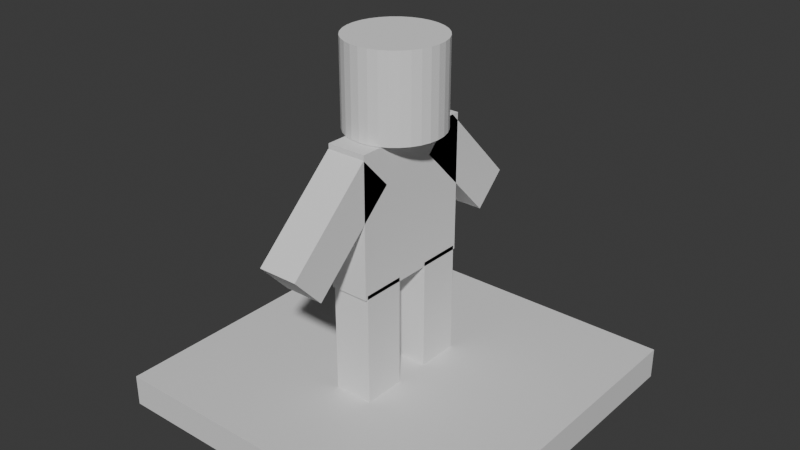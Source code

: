 # Source: statui.blend  (saved by Blender 4.2.66; exported with 4.5.12 LTS)
import bpy
from mathutils import Matrix  # noqa: F401  (used for matrix-valued properties, if any)

bpy.ops.wm.read_factory_settings(use_empty=True)
scene = bpy.context.scene
scene.name = 'Scene'

# ---- collections
col_collection = bpy.data.collections.new('Collection'); scene.collection.children.link(col_collection)

# ---- materials (node trees are filled in below, after node groups)
mat_material = bpy.data.materials.new('Material')
mat_material.alpha_threshold = 0.0
mat_material.use_transparent_shadow = False
mat_material.roughness = 0.5
mat_material.line_color = (0.0, 0.0, 0.0, 1.0)

# ---- material node trees
mat_material.use_nodes = True; mat_material.node_tree.nodes.clear()
_N = mat_material.node_tree.nodes; _L = mat_material.node_tree.links
n0 = _N.new('ShaderNodeOutputMaterial'); n0.name = 'Material Output'; n0.location = (300, 300)
n1 = _N.new('ShaderNodeBsdfPrincipled'); n1.name = 'Principled BSDF'; n1.location = (10, 300)
n1.inputs[3].default_value = 1.45
_L.new(n1.outputs[0], n0.inputs[0])
n0.is_active_output = True

# ---- world
world_world = bpy.data.worlds.new('World'); scene.world = world_world
world_world.use_nodes = True; world_world.node_tree.nodes.clear()
_N = world_world.node_tree.nodes; _L = world_world.node_tree.links
n0 = _N.new('ShaderNodeOutputWorld'); n0.name = 'World Output'; n0.location = (300, 300)
n1 = _N.new('ShaderNodeBackground'); n1.name = 'Background'; n1.location = (10, 300)
n1.inputs[0].default_value = (0.05088, 0.05088, 0.05088, 1.0)
_L.new(n1.outputs[0], n0.inputs[0])
n0.is_active_output = True
world_world.color = (0.05088, 0.05088, 0.05088)
world_world.sun_shadow_jitter_overblur = 0.0

# ---- meshes
me_cube = bpy.data.meshes.new('Cube')
me_cube.from_pydata([(1.0, 1.0, 1.0), (1.0, 1.0, -1.0), (1.0, -1.0, 1.0), (1.0, -1.0, -1.0), (-1.0, 1.0, 1.0), (-1.0, 1.0, -1.0), (-1.0, -1.0, 1.0), (-1.0, -1.0, -1.0)], [], [(0, 4, 6, 2), (3, 2, 6, 7), (7, 6, 4, 5), (5, 1, 3, 7), (1, 0, 2, 3), (5, 4, 0, 1)])
_uv = me_cube.uv_layers.new(name='UVMap')
_uv.uv.foreach_set('vector', [0.625, 0.5, 0.875, 0.5, 0.875, 0.75, 0.625, 0.75, 0.375, 0.75, 0.625, 0.75, 0.625, 1.0, 0.375, 1.0, 0.375, 0.0, 0.625, 0.0, 0.625, 0.25, 0.375, 0.25, 0.125, 0.5, 0.375, 0.5, 0.375, 0.75, 0.125, 0.75, 0.375, 0.5, 0.625, 0.5, 0.625, 0.75, 0.375, 0.75, 0.375, 0.25, 0.625, 0.25, 0.625, 0.5, 0.375, 0.5])
me_cube.materials.append(mat_material)
me_cube.use_mirror_vertex_groups = False
me_cube.update()
me_cube_001 = bpy.data.meshes.new('Cube.001')
me_cube_001.from_pydata([(-1.0, -1.0, -1.0), (-1.0, -1.0, 1.0), (-1.0, 1.0, -1.0), (-1.0, 1.0, 1.0), (1.0, -1.0, -1.0), (1.0, -1.0, 1.0), (1.0, 1.0, -1.0), (1.0, 1.0, 1.0)], [], [(0, 1, 3, 2), (2, 3, 7, 6), (6, 7, 5, 4), (4, 5, 1, 0), (2, 6, 4, 0), (7, 3, 1, 5)])
_uv = me_cube_001.uv_layers.new(name='UVMap')
_uv.uv.foreach_set('vector', [0.375, 0.0, 0.625, 0.0, 0.625, 0.25, 0.375, 0.25, 0.375, 0.25, 0.625, 0.25, 0.625, 0.5, 0.375, 0.5, 0.375, 0.5, 0.625, 0.5, 0.625, 0.75, 0.375, 0.75, 0.375, 0.75, 0.625, 0.75, 0.625, 1.0, 0.375, 1.0, 0.125, 0.5, 0.375, 0.5, 0.375, 0.75, 0.125, 0.75, 0.625, 0.5, 0.875, 0.5, 0.875, 0.75, 0.625, 0.75])
me_cube_001.update()
me_cube_002 = bpy.data.meshes.new('Cube.002')
me_cube_002.from_pydata([(-1.0, -1.0, -1.0), (-1.0, -1.0, 1.0), (-1.0, 1.0, -1.0), (-1.0, 1.0, 1.0), (1.0, -1.0, -1.0), (1.0, -1.0, 1.0), (1.0, 1.0, -1.0), (1.0, 1.0, 1.0)], [], [(0, 1, 3, 2), (2, 3, 7, 6), (6, 7, 5, 4), (4, 5, 1, 0), (2, 6, 4, 0), (7, 3, 1, 5)])
_uv = me_cube_002.uv_layers.new(name='UVMap')
_uv.uv.foreach_set('vector', [0.375, 0.0, 0.625, 0.0, 0.625, 0.25, 0.375, 0.25, 0.375, 0.25, 0.625, 0.25, 0.625, 0.5, 0.375, 0.5, 0.375, 0.5, 0.625, 0.5, 0.625, 0.75, 0.375, 0.75, 0.375, 0.75, 0.625, 0.75, 0.625, 1.0, 0.375, 1.0, 0.125, 0.5, 0.375, 0.5, 0.375, 0.75, 0.125, 0.75, 0.625, 0.5, 0.875, 0.5, 0.875, 0.75, 0.625, 0.75])
me_cube_002.update()
me_cube_003 = bpy.data.meshes.new('Cube.003')
me_cube_003.from_pydata([(-1.0, -1.0, -1.0), (-1.0, -1.0, 1.0), (-1.0, 1.0, -1.0), (-1.0, 1.0, 1.0), (1.0, -1.0, -1.0), (1.0, -1.0, 1.0), (1.0, 1.0, -1.0), (1.0, 1.0, 1.0)], [], [(0, 1, 3, 2), (2, 3, 7, 6), (6, 7, 5, 4), (4, 5, 1, 0), (2, 6, 4, 0), (7, 3, 1, 5)])
_uv = me_cube_003.uv_layers.new(name='UVMap')
_uv.uv.foreach_set('vector', [0.375, 0.0, 0.625, 0.0, 0.625, 0.25, 0.375, 0.25, 0.375, 0.25, 0.625, 0.25, 0.625, 0.5, 0.375, 0.5, 0.375, 0.5, 0.625, 0.5, 0.625, 0.75, 0.375, 0.75, 0.375, 0.75, 0.625, 0.75, 0.625, 1.0, 0.375, 1.0, 0.125, 0.5, 0.375, 0.5, 0.375, 0.75, 0.125, 0.75, 0.625, 0.5, 0.875, 0.5, 0.875, 0.75, 0.625, 0.75])
me_cube_003.update()
me_cube_004 = bpy.data.meshes.new('Cube.004')
me_cube_004.from_pydata([(-1.0, -1.0, -1.0), (-1.0, -1.0, 1.0), (-1.0, 1.0, -1.0), (-1.0, 1.0, 1.0), (1.0, -1.0, -1.0), (1.0, -1.0, 1.0), (1.0, 1.0, -1.0), (1.0, 1.0, 1.0)], [], [(0, 1, 3, 2), (2, 3, 7, 6), (6, 7, 5, 4), (4, 5, 1, 0), (2, 6, 4, 0), (7, 3, 1, 5)])
_uv = me_cube_004.uv_layers.new(name='UVMap')
_uv.uv.foreach_set('vector', [0.375, 0.0, 0.625, 0.0, 0.625, 0.25, 0.375, 0.25, 0.375, 0.25, 0.625, 0.25, 0.625, 0.5, 0.375, 0.5, 0.375, 0.5, 0.625, 0.5, 0.625, 0.75, 0.375, 0.75, 0.375, 0.75, 0.625, 0.75, 0.625, 1.0, 0.375, 1.0, 0.125, 0.5, 0.375, 0.5, 0.375, 0.75, 0.125, 0.75, 0.625, 0.5, 0.875, 0.5, 0.875, 0.75, 0.625, 0.75])
me_cube_004.update()
me_cube_005 = bpy.data.meshes.new('Cube.005')
me_cube_005.from_pydata([(-1.0, -1.0, -1.0), (-1.0, -1.0, 1.0), (-1.0, 1.0, -1.0), (-1.0, 1.0, 1.0), (1.0, -1.0, -1.0), (1.0, -1.0, 1.0), (1.0, 1.0, -1.0), (1.0, 1.0, 1.0)], [], [(0, 1, 3, 2), (2, 3, 7, 6), (6, 7, 5, 4), (4, 5, 1, 0), (2, 6, 4, 0), (7, 3, 1, 5)])
_uv = me_cube_005.uv_layers.new(name='UVMap')
_uv.uv.foreach_set('vector', [0.375, 0.0, 0.625, 0.0, 0.625, 0.25, 0.375, 0.25, 0.375, 0.25, 0.625, 0.25, 0.625, 0.5, 0.375, 0.5, 0.375, 0.5, 0.625, 0.5, 0.625, 0.75, 0.375, 0.75, 0.375, 0.75, 0.625, 0.75, 0.625, 1.0, 0.375, 1.0, 0.125, 0.5, 0.375, 0.5, 0.375, 0.75, 0.125, 0.75, 0.625, 0.5, 0.875, 0.5, 0.875, 0.75, 0.625, 0.75])
me_cube_005.update()
me_cylinder = bpy.data.meshes.new('Cylinder')
me_cylinder.from_pydata([(0.0, 1.0, -1.0), (0.0, 1.0, 1.0), (0.1951, 0.9808, -1.0), (0.1951, 0.9808, 1.0), (0.3827, 0.9239, -1.0), (0.3827, 0.9239, 1.0), (0.5556, 0.8315, -1.0), (0.5556, 0.8315, 1.0), (0.7071, 0.7071, -1.0), (0.7071, 0.7071, 1.0), (0.8315, 0.5556, -1.0), (0.8315, 0.5556, 1.0), (0.9239, 0.3827, -1.0), (0.9239, 0.3827, 1.0), (0.9808, 0.1951, -1.0), (0.9808, 0.1951, 1.0), (1.0, 0.0, -1.0), (1.0, 0.0, 1.0), (0.9808, -0.1951, -1.0), (0.9808, -0.1951, 1.0), (0.9239, -0.3827, -1.0), (0.9239, -0.3827, 1.0), (0.8315, -0.5556, -1.0), (0.8315, -0.5556, 1.0), (0.7071, -0.7071, -1.0), (0.7071, -0.7071, 1.0), (0.5556, -0.8315, -1.0), (0.5556, -0.8315, 1.0), (0.3827, -0.9239, -1.0), (0.3827, -0.9239, 1.0), (0.1951, -0.9808, -1.0), (0.1951, -0.9808, 1.0), (0.0, -1.0, -1.0), (0.0, -1.0, 1.0), (-0.1951, -0.9808, -1.0), (-0.1951, -0.9808, 1.0), (-0.3827, -0.9239, -1.0), (-0.3827, -0.9239, 1.0), (-0.5556, -0.8315, -1.0), (-0.5556, -0.8315, 1.0), (-0.7071, -0.7071, -1.0), (-0.7071, -0.7071, 1.0), (-0.8315, -0.5556, -1.0), (-0.8315, -0.5556, 1.0), (-0.9239, -0.3827, -1.0), (-0.9239, -0.3827, 1.0), (-0.9808, -0.1951, -1.0), (-0.9808, -0.1951, 1.0), (-1.0, 0.0, -1.0), (-1.0, 0.0, 1.0), (-0.9808, 0.1951, -1.0), (-0.9808, 0.1951, 1.0), (-0.9239, 0.3827, -1.0), (-0.9239, 0.3827, 1.0), (-0.8315, 0.5556, -1.0), (-0.8315, 0.5556, 1.0), (-0.7071, 0.7071, -1.0), (-0.7071, 0.7071, 1.0), (-0.5556, 0.8315, -1.0), (-0.5556, 0.8315, 1.0), (-0.3827, 0.9239, -1.0), (-0.3827, 0.9239, 1.0), (-0.1951, 0.9808, -1.0), (-0.1951, 0.9808, 1.0)], [], [(0, 1, 3, 2), (2, 3, 5, 4), (4, 5, 7, 6), (6, 7, 9, 8), (8, 9, 11, 10), (10, 11, 13, 12), (12, 13, 15, 14), (14, 15, 17, 16), (16, 17, 19, 18), (18, 19, 21, 20), (20, 21, 23, 22), (22, 23, 25, 24), (24, 25, 27, 26), (26, 27, 29, 28), (28, 29, 31, 30), (30, 31, 33, 32), (32, 33, 35, 34), (34, 35, 37, 36), (36, 37, 39, 38), (38, 39, 41, 40), (40, 41, 43, 42), (42, 43, 45, 44), (44, 45, 47, 46), (46, 47, 49, 48), (48, 49, 51, 50), (50, 51, 53, 52), (52, 53, 55, 54), (54, 55, 57, 56), (56, 57, 59, 58), (58, 59, 61, 60), (3, 1, 63, 61, 59, 57, 55, 53, 51, 49, 47, 45, 43, 41, 39, 37, 35, 33, 31, 29, 27, 25, 23, 21, 19, 17, 15, 13, 11, 9, 7, 5), (60, 61, 63, 62), (62, 63, 1, 0), (0, 2, 4, 6, 8, 10, 12, 14, 16, 18, 20, 22, 24, 26, 28, 30, 32, 34, 36, 38, 40, 42, 44, 46, 48, 50, 52, 54, 56, 58, 60, 62)])
_uv = me_cylinder.uv_layers.new(name='UVMap')
_uv.uv.foreach_set('vector', [1.0, 0.5, 1.0, 1.0, 0.9688, 1.0, 0.9688, 0.5, 0.9688, 0.5, 0.9688, 1.0, 0.9375, 1.0, 0.9375, 0.5, 0.9375, 0.5, 0.9375, 1.0, 0.9062, 1.0, 0.9062, 0.5, 0.9062, 0.5, 0.9062, 1.0, 0.875, 1.0, 0.875, 0.5, 0.875, 0.5, 0.875, 1.0, 0.8438, 1.0, 0.8438, 0.5, 0.8438, 0.5, 0.8438, 1.0, 0.8125, 1.0, 0.8125, 0.5, 0.8125, 0.5, 0.8125, 1.0, 0.7812, 1.0, 0.7812, 0.5, 0.7812, 0.5, 0.7812, 1.0, 0.75, 1.0, 0.75, 0.5, 0.75, 0.5, 0.75, 1.0, 0.7188, 1.0, 0.7188, 0.5, 0.7188, 0.5, 0.7188, 1.0, 0.6875, 1.0, 0.6875, 0.5, 0.6875, 0.5, 0.6875, 1.0, 0.6562, 1.0, 0.6562, 0.5, 0.6562, 0.5, 0.6562, 1.0, 0.625, 1.0, 0.625, 0.5, 0.625, 0.5, 0.625, 1.0, 0.5938, 1.0, 0.5938, 0.5, 0.5938, 0.5, 0.5938, 1.0, 0.5625, 1.0, 0.5625, 0.5, 0.5625, 0.5, 0.5625, 1.0, 0.5312, 1.0, 0.5312, 0.5, 0.5312, 0.5, 0.5312, 1.0, 0.5, 1.0, 0.5, 0.5, 0.5, 0.5, 0.5, 1.0, 0.4688, 1.0, 0.4688, 0.5, 0.4688, 0.5, 0.4688, 1.0, 0.4375, 1.0, 0.4375, 0.5, 0.4375, 0.5, 0.4375, 1.0, 0.4062, 1.0, 0.4062, 0.5, 0.4062, 0.5, 0.4062, 1.0, 0.375, 1.0, 0.375, 0.5, 0.375, 0.5, 0.375, 1.0, 0.3438, 1.0, 0.3438, 0.5, 0.3438, 0.5, 0.3438, 1.0, 0.3125, 1.0, 0.3125, 0.5, 0.3125, 0.5, 0.3125, 1.0, 0.2812, 1.0, 0.2812, 0.5, 0.2812, 0.5, 0.2812, 1.0, 0.25, 1.0, 0.25, 0.5, 0.25, 0.5, 0.25, 1.0, 0.2188, 1.0, 0.2188, 0.5, 0.2188, 0.5, 0.2188, 1.0, 0.1875, 1.0, 0.1875, 0.5, 0.1875, 0.5, 0.1875, 1.0, 0.1562, 1.0, 0.1562, 0.5, 0.1562, 0.5, 0.1562, 1.0, 0.125, 1.0, 0.125, 0.5, 0.125, 0.5, 0.125, 1.0, 0.09375, 1.0, 0.09375, 0.5, 0.09375, 0.5, 0.09375, 1.0, 0.0625, 1.0, 0.0625, 0.5, 0.2968, 0.4854, 0.25, 0.49, 0.2032, 0.4854, 0.1582, 0.4717, 0.1167, 0.4496, 0.08029, 0.4197, 0.05045, 0.3833, 0.02827, 0.3418, 0.01461, 0.2968, 0.01, 0.25, 0.01461, 0.2032, 0.02827, 0.1582, 0.05045, 0.1167, 0.08029, 0.08029, 0.1167, 0.05045, 0.1582, 0.02827, 0.2032, 0.01461, 0.25, 0.01, 0.2968, 0.01461, 0.3418, 0.02827, 0.3833, 0.05045, 0.4197, 0.08029, 0.4496, 0.1167, 0.4717, 0.1582, 0.4854, 0.2032, 0.49, 0.25, 0.4854, 0.2968, 0.4717, 0.3418, 0.4496, 0.3833, 0.4197, 0.4197, 0.3833, 0.4496, 0.3418, 0.4717, 0.0625, 0.5, 0.0625, 1.0, 0.03125, 1.0, 0.03125, 0.5, 0.03125, 0.5, 0.03125, 1.0, 0.0, 1.0, 0.0, 0.5, 0.75, 0.49, 0.7968, 0.4854, 0.8418, 0.4717, 0.8833, 0.4496, 0.9197, 0.4197, 0.9496, 0.3833, 0.9717, 0.3418, 0.9854, 0.2968, 0.99, 0.25, 0.9854, 0.2032, 0.9717, 0.1582, 0.9496, 0.1167, 0.9197, 0.08029, 0.8833, 0.05045, 0.8418, 0.02827, 0.7968, 0.01461, 0.75, 0.01, 0.7032, 0.01461, 0.6582, 0.02827, 0.6167, 0.05045, 0.5803, 0.08029, 0.5504, 0.1167, 0.5283, 0.1582, 0.5146, 0.2032, 0.51, 0.25, 0.5146, 0.2968, 0.5283, 0.3418, 0.5504, 0.3833, 0.5803, 0.4197, 0.6167, 0.4496, 0.6582, 0.4717, 0.7032, 0.4854])
me_cylinder.update()

# ---- objects
ob_cube = bpy.data.objects.new('Cube', me_cube)
ob_cube_001 = bpy.data.objects.new('Cube.001', me_cube_001)
ob_cube_002 = bpy.data.objects.new('Cube.002', me_cube_002)
ob_cube_003 = bpy.data.objects.new('Cube.003', me_cube_003)
ob_cube_004 = bpy.data.objects.new('Cube.004', me_cube_004)
ob_cube_005 = bpy.data.objects.new('Cube.005', me_cube_005)
ob_cylinder = bpy.data.objects.new('Cylinder', me_cylinder)

# ---- transforms, parenting, visibility, modifiers, constraints
ob_cube.location = (0.0, 0.0, 0.0)
ob_cube.scale = (3.095, 3.095, 0.2738)
ob_cube.lock_rotations_4d = False
ob_cube.empty_display_type = 'ARROWS'
ob_cube.lineart.crease_threshold = 0.0
ob_cube_001.location = (0.0, -0.7932, 1.24)
ob_cube_001.scale = (0.3412, 0.3752, 1.0)
ob_cube_002.location = (0.0, 0.5788, 1.24)
ob_cube_002.scale = (0.3412, 0.3752, 1.0)
ob_cube_003.location = (0.0, -0.111, 3.372)
ob_cube_003.rotation_euler = (-14.14, -0.0, 0.0)
ob_cube_003.scale = (0.3412, 1.202, 1.102)
ob_cube_004.location = (0.0, 1.252, 3.628)
ob_cube_004.rotation_euler = (-2.376, -0.0, 0.0)
ob_cube_004.scale = (0.3412, 0.3752, 1.0)
ob_cube_005.location = (0.0, -1.7, 3.538)
ob_cube_005.rotation_euler = (-3.967, -0.0, 0.0)
ob_cube_005.scale = (0.3412, -0.3752, 1.0)
ob_cylinder.location = (0.0, -0.1105, 5.311)
ob_cylinder.scale = (0.8186, 0.8186, 0.7257)

# ---- collection membership
col_collection.objects.link(ob_cube)
col_collection.objects.link(ob_cube_001)
col_collection.objects.link(ob_cube_002)
col_collection.objects.link(ob_cube_003)
col_collection.objects.link(ob_cube_004)
col_collection.objects.link(ob_cube_005)
col_collection.objects.link(ob_cylinder)

# ---- scene / render settings (as saved in the file)
scene.frame_start = 1; scene.frame_end = 250; scene.frame_set(1)
scene.render.engine = 'BLENDER_EEVEE_NEXT'
bpy.context.view_layer.update()

# ---- added for rendering (the .blend has no active camera and no usable light): camera, sun
cam_auto = bpy.data.cameras.new('AutoCamera')
cam_auto.lens = 50.0
cam_auto.sensor_width = 36.0
cam_auto.clip_end = 1000.0
ob_auto_camera = bpy.data.objects.new('AutoCamera', cam_auto)
scene.collection.objects.link(ob_auto_camera)
ob_auto_camera.location = (9.98509, -11.9821, 10.8694)
ob_auto_camera.rotation_euler = (1.09748, -7.21219e-08, 0.694738)
scene.camera = ob_auto_camera
light_auto_sun = bpy.data.lights.new('AutoSun', 'SUN')
light_auto_sun.energy = 3.0
light_auto_sun.angle = 0.0523599
ob_auto_sun = bpy.data.objects.new('AutoSun', light_auto_sun)
scene.collection.objects.link(ob_auto_sun)
ob_auto_sun.rotation_euler = (0.872665, 0.174533, 0.523599)
bpy.context.view_layer.update()
